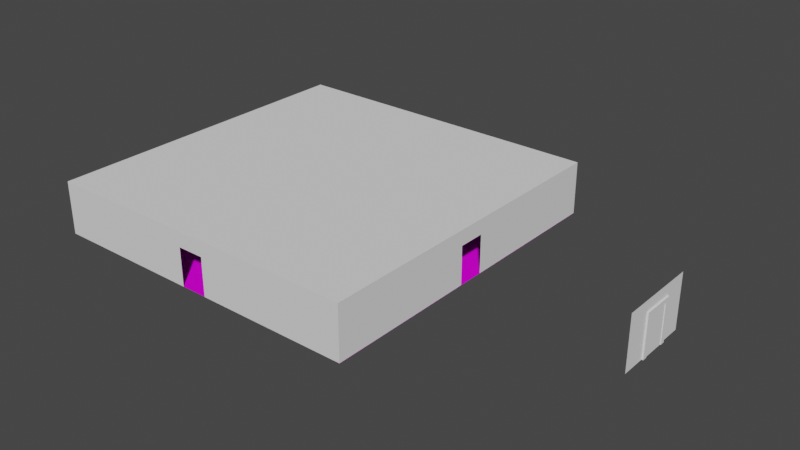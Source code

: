 # Source: template.blend  (saved by Blender 2.93.21; exported with 4.5.12 LTS)
import bpy
from mathutils import Matrix  # noqa: F401  (used for matrix-valued properties, if any)

bpy.ops.wm.read_factory_settings(use_empty=True)
scene = bpy.context.scene
scene.name = 'Scene'

# ---- collections
col_room1 = bpy.data.collections.new('Room1'); scene.collection.children.link(col_room1)
col_template = bpy.data.collections.new('Template'); scene.collection.children.link(col_template)

# ---- images (referenced by path relative to the original .blend; pixels are not part of the script)
import os
ASSET_DIR = os.environ.get("B2B_ASSET_DIR", "")  # directory of the original .blend (textures are referenced by path, not embedded)
HERE = os.path.dirname(os.path.abspath(__file__))  # packed textures are extracted next to this script under _unpacked/

def load_image(name, relpath, width, height, colorspace="sRGB"):
    """Load a texture the original file referenced (path relative to the .blend, or extracted next to this script)."""
    p = next((c for c in (os.path.join(HERE, relpath), os.path.join(ASSET_DIR, relpath)) if relpath and os.path.exists(c)), "")
    if p:
        img = bpy.data.images.load(p, check_existing=True)
        img.name = name
    else:  # same state as the original file: an image datablock whose file is absent (Cycles renders it pink)
        img = bpy.data.images.new(name, width, height)
        img.source = "FILE"
        img.filepath = "//" + (relpath or name)
    img.colorspace_settings.name = colorspace
    return img
img_floor_png = load_image('Floor.png', 'Floor.png', 1024, 1024, 'sRGB')

# ---- materials (node trees are filled in below, after node groups)
mat_materialdoor = bpy.data.materials.new('MaterialDoor')
mat_materialdoor.alpha_threshold = 0.0
mat_materialdoor.use_transparent_shadow = False
mat_materialdoor.line_color = (0.0, 0.0, 0.0, 1.0)

# ---- material node trees
mat_materialdoor.use_nodes = True; mat_materialdoor.node_tree.nodes.clear()
_N = mat_materialdoor.node_tree.nodes; _L = mat_materialdoor.node_tree.links
n0 = _N.new('ShaderNodeOutputMaterial'); n0.name = 'Material Output'; n0.location = (300, 300)
n1 = _N.new('ShaderNodeBsdfPrincipled'); n1.name = 'Principled BSDF'; n1.location = (10, 300)
n1.distribution = 'GGX'
n1.subsurface_method = 'BURLEY'
n1.inputs[2].default_value = 0.4
n1.inputs[3].default_value = 1.45
n1.inputs[27].default_value = (0.0, 0.0, 0.0, 1.0)
n1.inputs[28].default_value = 1.0
n2 = _N.new('ShaderNodeTexImage'); n2.name = 'Image Texture'; n2.location = (-280, 280)
n2.image = img_floor_png
_L.new(n1.outputs[0], n0.inputs[0])
_L.new(n2.outputs[0], n1.inputs[0])
n0.is_active_output = True

# ---- world
world_world = bpy.data.worlds.new('World'); scene.world = world_world
world_world.use_nodes = True; world_world.node_tree.nodes.clear()
_N = world_world.node_tree.nodes; _L = world_world.node_tree.links
n0 = _N.new('ShaderNodeOutputWorld'); n0.name = 'World Output'; n0.location = (300, 300)
n1 = _N.new('ShaderNodeBackground'); n1.name = 'Background'; n1.location = (10, 300)
n1.inputs[0].default_value = (0.05088, 0.05088, 0.05088, 1.0)
_L.new(n1.outputs[0], n0.inputs[0])
n0.is_active_output = True
world_world.color = (0.05088, 0.05088, 0.05088)
world_world.use_sun_shadow = False
world_world.sun_shadow_jitter_overblur = 0.0

# ---- meshes
me_plane_001 = bpy.data.meshes.new('Plane.001')
me_plane_001.from_pydata([(-1.0, -1.0, 0.0), (1.0, -1.0, 0.0), (-1.0, 1.0, 0.0), (1.0, 1.0, 0.0), (-1.0, 0.3333, 0.0), (-1.0, -0.3333, 0.0), (1.0, -0.3333, 0.0), (1.0, 0.3333, 0.0), (-0.4317, -1.0, 0.0), (-0.4317, 1.0, 0.0), (-0.4317, -0.3333, 0.0), (-0.4317, 0.3333, 0.0), (-1.0, -1.0, -25.0), (1.0, -1.0, -25.0), (-1.0, 1.0, -25.0), (1.0, 1.0, -25.0), (-1.0, 0.3333, -25.0), (-1.0, -0.3333, -25.0), (1.0, -0.3333, -25.0), (1.0, 0.3333, -25.0), (-0.4317, -1.0, -25.0), (-0.4317, 1.0, -25.0), (-0.4317, -0.3333, -25.0), (-0.4317, 0.3333, -25.0), (-1.0, -4.167, -15.51), (1.0, -4.167, -15.51), (-1.0, -4.167, -9.493), (1.0, -4.167, -9.493), (-1.0, -4.167, -11.5), (-1.0, -4.167, -13.5), (1.0, -4.167, -13.5), (1.0, -4.167, -11.5), (-0.4317, -4.167, -15.51), (-0.4317, -4.167, -9.493), (-0.4317, -4.167, -13.5), (-0.4317, -4.167, -11.5), (-1.0, 4.167, -15.51), (1.0, 4.167, -15.51), (-1.0, 4.167, -9.493), (1.0, 4.167, -9.493), (-1.0, 4.167, -11.5), (-1.0, 4.167, -13.5), (1.0, 4.167, -13.5), (1.0, 4.167, -11.5), (-0.4317, 4.167, -15.51), (-0.4317, 4.167, -9.493), (-0.4317, 4.167, -13.5), (-0.4317, 4.167, -11.5), (-1.0, -4.167, 0.0), (1.0, -4.167, 0.0), (-1.0, 4.167, 0.0), (1.0, 4.167, 0.0), (-0.4317, -4.167, 0.0), (-0.4317, 4.167, 0.0), (-1.0, -4.167, -25.0), (1.0, -4.167, -25.0), (-1.0, 4.167, -25.0), (1.0, 4.167, -25.0), (-0.4317, -4.167, -25.0), (-0.4317, 4.167, -25.0)], [], [(11, 9, 3, 7), (8, 10, 6, 1), (5, 4, 11, 10), (0, 5, 10, 8), (4, 2, 9, 11), (23, 19, 15, 21), (20, 13, 18, 22), (17, 22, 23, 16), (12, 20, 22, 17), (16, 23, 21, 14), (35, 33, 27, 31), (32, 34, 30, 25), (29, 28, 35, 34), (24, 29, 34, 32), (28, 26, 33, 35), (47, 43, 39, 45), (44, 37, 42, 46), (41, 46, 47, 40), (36, 44, 46, 41), (40, 47, 45, 38), (8, 52, 48, 0), (20, 12, 54, 58), (2, 50, 53, 9), (1, 49, 52, 8), (9, 53, 51, 3), (14, 21, 59, 56), (13, 20, 58, 55), (21, 15, 57, 59), (32, 58, 54, 24), (25, 55, 58, 32), (27, 33, 52, 49), (33, 26, 48, 52), (38, 45, 53, 50), (45, 39, 51, 53), (36, 56, 59, 44), (44, 59, 57, 37)])
_uv = me_plane_001.uv_layers.new(name='UVMap')
_uv.uv.foreach_set('vector', [0.2841, 0.6667, 0.2841, 1.0, 1.0, 1.0, 1.0, 0.6667, 0.2841, 0.0, 0.2841, 0.3333, 1.0, 0.3333, 1.0, 0.0, 0.0, 0.3333, 0.0, 0.6667, 0.2841, 0.6667, 0.2841, 0.3333, 0.0, 0.0, 0.0, 0.3333, 0.2841, 0.3333, 0.2841, 0.0, 0.0, 0.6667, 0.0, 1.0, 0.2841, 1.0, 0.2841, 0.6667, 0.2841, 0.6667, 1.0, 0.6667, 1.0, 1.0, 0.2841, 1.0, 0.2841, 0.0, 1.0, 0.0, 1.0, 0.3333, 0.2841, 0.3333, 0.0, 0.3333, 0.2841, 0.3333, 0.2841, 0.6667, 0.0, 0.6667, 0.0, 0.0, 0.2841, 0.0, 0.2841, 0.3333, 0.0, 0.3333, 0.0, 0.6667, 0.2841, 0.6667, 0.2841, 1.0, 0.0, 1.0, 0.2841, 0.6667, 0.2841, 1.0, 1.0, 1.0, 1.0, 0.6667, 0.2841, 0.0, 0.2841, 0.3333, 1.0, 0.3333, 1.0, 0.0, 0.0, 0.3333, 0.0, 0.6667, 0.2841, 0.6667, 0.2841, 0.3333, 0.0, 0.0, 0.0, 0.3333, 0.2841, 0.3333, 0.2841, 0.0, 0.0, 0.6667, 0.0, 1.0, 0.2841, 1.0, 0.2841, 0.6667, 0.2841, 0.6667, 1.0, 0.6667, 1.0, 1.0, 0.2841, 1.0, 0.2841, 0.0, 1.0, 0.0, 1.0, 0.3333, 0.2841, 0.3333, 0.0, 0.3333, 0.2841, 0.3333, 0.2841, 0.6667, 0.0, 0.6667, 0.0, 0.0, 0.2841, 0.0, 0.2841, 0.3333, 0.0, 0.3333, 0.0, 0.6667, 0.2841, 0.6667, 0.2841, 1.0, 0.0, 1.0, 0.2841, 0.0, 0.2841, 0.0, 0.0, 0.0, 0.0, 0.0, 0.2841, 0.0, 0.0, 0.0, 0.0, 0.0, 0.2841, 0.0, 0.0, 1.0, 0.0, 1.0, 0.2841, 1.0, 0.2841, 1.0, 1.0, 0.0, 1.0, 0.0, 0.2841, 0.0, 0.2841, 0.0, 0.2841, 1.0, 0.2841, 1.0, 1.0, 1.0, 1.0, 1.0, 0.0, 1.0, 0.2841, 1.0, 0.2841, 1.0, 0.0, 1.0, 1.0, 0.0, 0.2841, 0.0, 0.2841, 0.0, 1.0, 0.0, 0.2841, 1.0, 1.0, 1.0, 1.0, 1.0, 0.2841, 1.0, 0.2841, 0.0, 0.2841, 0.0, 0.0, 0.0, 0.0, 0.0, 1.0, 0.0, 1.0, 0.0, 0.2841, 0.0, 0.2841, 0.0, 1.0, 1.0, 0.2841, 1.0, 0.2841, 0.0, 1.0, 0.0, 0.2841, 1.0, 0.0, 1.0, 0.0, 0.0, 0.2841, 0.0, 0.0, 1.0, 0.2841, 1.0, 0.2841, 1.0, 0.0, 1.0, 0.2841, 1.0, 1.0, 1.0, 1.0, 1.0, 0.2841, 1.0, 0.0, 0.0, 0.0, 1.0, 0.2841, 1.0, 0.2841, 0.0, 0.2841, 0.0, 0.2841, 1.0, 1.0, 1.0, 1.0, 0.0])
me_plane_001.use_remesh_fix_poles = True
me_plane_001.use_remesh_preserve_attributes = False
me_plane_001.update()
me_plane_005 = bpy.data.meshes.new('Plane.005')
me_plane_005.from_pydata([(-12.42, -12.5, 0.5), (12.58, -12.5, 0.5), (-12.42, 12.5, 0.5), (12.58, 12.5, 0.5)], [], [(0, 1, 3, 2)])
_uv = me_plane_005.uv_layers.new(name='UVMap')
_uv.uv.foreach_set('vector', [7.486, 7.486, -6.486, 7.486, -6.486, -6.486, 7.486, -6.486])
me_plane_005.materials.append(mat_materialdoor)
me_plane_005.use_remesh_fix_poles = True
me_plane_005.use_remesh_preserve_attributes = False
me_plane_005.update()
me_plane_006 = bpy.data.meshes.new('Plane.006')
me_plane_006.from_pydata([(-12.42, -12.5, 0.5), (12.58, -12.5, 0.5), (-12.42, 12.5, 0.5), (12.58, 12.5, 0.5)], [], [(0, 2, 3, 1)])
_uv = me_plane_006.uv_layers.new(name='UVMap')
_uv.uv.foreach_set('vector', [0.0, 0.0, 0.0, 1.0, 1.0, 1.0, 1.0, 0.0])
me_plane_006.use_remesh_fix_poles = True
me_plane_006.use_remesh_preserve_attributes = False
me_plane_006.update()
me_plane_003 = bpy.data.meshes.new('Plane.003')
me_plane_003.from_pydata([(-1.0, -1.0, 0.0), (1.0, -1.0, 0.0), (-1.0, 1.0, 0.0), (1.0, 1.0, 0.0), (-1.0, 0.3333, 0.0), (-1.0, -0.3333, 0.0), (1.0, -0.3333, 0.0), (1.0, 0.3333, 0.0), (-0.4317, -1.0, 0.0), (-0.4317, 1.0, 0.0), (-0.4317, -0.3333, 0.0), (-0.4317, 0.3333, 0.0)], [], [(11, 7, 3, 9), (8, 1, 6, 10), (5, 10, 11, 4), (0, 8, 10, 5), (4, 11, 9, 2)])
_uv = me_plane_003.uv_layers.new(name='UVMap')
_uv.uv.foreach_set('vector', [0.2841, 0.6667, 1.0, 0.6667, 1.0, 1.0, 0.2841, 1.0, 0.2841, 0.0, 1.0, 0.0, 1.0, 0.3333, 0.2841, 0.3333, 0.0, 0.3333, 0.2841, 0.3333, 0.2841, 0.6667, 0.0, 0.6667, 0.0, 0.0, 0.2841, 0.0, 0.2841, 0.3333, 0.0, 0.3333, 0.0, 0.6667, 0.2841, 0.6667, 0.2841, 1.0, 0.0, 1.0])
me_plane_003.use_remesh_fix_poles = True
me_plane_003.use_remesh_preserve_attributes = False
me_plane_003.update()
me_cube_001 = bpy.data.meshes.new('Cube.001')
me_cube_001.from_pydata([(-1.0, -1.0, -1.0), (-1.0, -1.0, 2.176), (-1.0, 1.0, -1.0), (-1.0, 1.0, 2.176), (1.0, -1.0, -1.0), (1.0, -1.0, 2.176), (1.0, 1.0, -1.0), (1.0, 1.0, 2.176), (-1.0, -1.0, 1.874), (-1.0, 1.0, 1.874), (1.0, 1.0, 1.874), (1.0, -1.0, 1.874), (-1.0, 10.95, -1.0), (-1.0, 10.95, 2.176), (-1.0, 12.95, -1.0), (-1.0, 12.95, 2.176), (1.0, 10.95, -1.0), (1.0, 10.95, 2.176), (1.0, 12.95, -1.0), (1.0, 12.95, 2.176), (-1.0, 10.95, 1.874), (-1.0, 12.95, 1.874), (1.0, 12.95, 1.874), (1.0, 10.95, 1.874)], [], [(8, 1, 3, 9), (10, 23, 17, 7), (10, 7, 5, 11), (11, 5, 1, 8), (2, 6, 4, 0), (7, 3, 1, 5), (4, 11, 8, 0), (6, 10, 11, 4), (2, 9, 10, 6), (0, 8, 9, 2), (20, 13, 15, 21), (21, 15, 19, 22), (22, 19, 17, 23), (9, 20, 23, 10), (14, 18, 16, 12), (19, 15, 13, 17), (16, 23, 20, 12), (18, 22, 23, 16), (14, 21, 22, 18), (12, 20, 21, 14), (3, 13, 20, 9), (3, 7, 17, 13)])
_uv = me_cube_001.uv_layers.new(name='UVMap')
_uv.uv.foreach_set('vector', [0.6067, 0.0, 0.625, 0.0, 0.625, 0.25, 0.6067, 0.25, 0.6067, 0.5, 0.6067, 0.75, 0.625, 0.75, 0.625, 0.5, 0.6067, 0.5, 0.625, 0.5, 0.625, 0.75, 0.6067, 0.75, 0.6067, 0.75, 0.625, 0.75, 0.625, 1.0, 0.6067, 1.0, 0.125, 0.5, 0.375, 0.5, 0.375, 0.75, 0.125, 0.75, 0.625, 0.5, 0.875, 0.5, 0.875, 0.75, 0.625, 0.75, 0.375, 0.75, 0.6067, 0.75, 0.6067, 1.0, 0.375, 1.0, 0.375, 0.5, 0.6067, 0.5, 0.6067, 0.75, 0.375, 0.75, 0.375, 0.25, 0.6067, 0.25, 0.6067, 0.5, 0.375, 0.5, 0.375, 0.0, 0.6067, 0.0, 0.6067, 0.25, 0.375, 0.25, 0.6067, 0.0, 0.625, 0.0, 0.625, 0.25, 0.6067, 0.25, 0.6067, 0.25, 0.625, 0.25, 0.625, 0.5, 0.6067, 0.5, 0.6067, 0.5, 0.625, 0.5, 0.625, 0.75, 0.6067, 0.75, 0.6067, 0.25, 0.6067, 1.0, 0.6067, 0.75, 0.6067, 0.5, 0.125, 0.5, 0.375, 0.5, 0.375, 0.75, 0.125, 0.75, 0.625, 0.5, 0.875, 0.5, 0.875, 0.75, 0.625, 0.75, 0.375, 0.75, 0.6067, 0.75, 0.6067, 1.0, 0.375, 1.0, 0.375, 0.5, 0.6067, 0.5, 0.6067, 0.75, 0.375, 0.75, 0.375, 0.25, 0.6067, 0.25, 0.6067, 0.5, 0.375, 0.5, 0.375, 0.0, 0.6067, 0.0, 0.6067, 0.25, 0.375, 0.25, 0.625, 0.25, 0.625, 0.0, 0.6067, 0.0, 0.6067, 0.25, 0.625, 0.25, 0.625, 0.5, 0.625, 0.75, 0.625, 0.0])
me_cube_001.use_remesh_fix_poles = True
me_cube_001.use_remesh_preserve_attributes = False
me_cube_001.update()
me_cube_002 = bpy.data.meshes.new('Cube.002')
me_cube_002.from_pydata([(-0.5102, 1.0, -1.0), (0.5102, 1.0, -1.0), (-0.5102, 1.0, 1.874), (0.5102, 1.0, 1.874), (-0.5102, 10.95, -1.0), (0.5102, 10.95, -1.0), (-0.5102, 10.95, 1.874), (0.5102, 10.95, 1.874)], [], [(0, 2, 6, 4), (1, 3, 7, 5), (6, 2, 3, 7), (7, 6, 4, 5), (4, 5, 1, 0), (0, 1, 3, 2)])
_uv = me_cube_002.uv_layers.new(name='UVMap')
_uv.uv.foreach_set('vector', [0.375, 0.25, 0.6067, 0.25, 0.6067, 1.0, 0.375, 1.0, 0.375, 0.5, 0.6067, 0.5, 0.6067, 0.75, 0.375, 0.75, 0.6067, 1.0, 0.6067, 0.25, 0.6067, 0.5, 0.6067, 0.75, 0.6067, 0.75, 0.6067, 1.0, 0.375, 1.0, 0.375, 0.75, 0.375, 1.0, 0.375, 0.75, 0.375, 0.5, 0.375, 0.25, 0.375, 0.25, 0.375, 0.5, 0.6067, 0.5, 0.6067, 0.25])
me_cube_002.use_remesh_fix_poles = True
me_cube_002.use_remesh_preserve_attributes = False
me_cube_002.update()

# ---- objects
ob_wall = bpy.data.objects.new('Wall', me_plane_001)
ob_floor = bpy.data.objects.new('Floor', me_plane_005)
ob_ceil = bpy.data.objects.new('Ceil', me_plane_006)
ob_walldoor = bpy.data.objects.new('WallDoor', me_plane_003)
ob_doorframe = bpy.data.objects.new('DoorFrame', me_cube_001)
ob_door = bpy.data.objects.new('Door', me_cube_002)

# ---- transforms, parenting, visibility, modifiers, constraints
ob_wall.location = (25.0, 0.0, 2.0)
ob_wall.rotation_euler = (-0.0, 1.571, 0.0)
ob_wall.scale = (2.0, 3.0, 1.0)
ob_floor.location = (12.43, 0.0, -0.4807)
ob_ceil.location = (12.43, 0.0, 3.5)
ob_walldoor.location = (38.03, 0.0, 2.0)
ob_walldoor.rotation_euler = (-0.0, 1.571, 0.0)
ob_walldoor.scale = (2.0, 3.0, 1.0)
ob_doorframe.location = (38.04, -0.9713, 1.0)
ob_doorframe.scale = (0.1052, 0.1752, 1.0)
ob_door.location = (38.04, -0.9713, 1.0)
ob_door.scale = (0.1052, 0.1752, 1.0)

# ---- collection membership
col_room1.objects.link(ob_wall)
col_room1.objects.link(ob_floor)
col_room1.objects.link(ob_ceil)
col_template.objects.link(ob_walldoor)
col_template.objects.link(ob_doorframe)
col_template.objects.link(ob_door)

# ---- scene / render settings (as saved in the file)
scene.frame_start = 1; scene.frame_end = 250; scene.frame_set(1)
scene.render.engine = 'BLENDER_EEVEE_NEXT'
scene.cycles.use_denoising = False
scene.cycles.samples = 128
scene.cycles.sampling_pattern = 'TABULATED_SOBOL'
scene.cycles.use_adaptive_sampling = False
scene.cycles.use_light_tree = False
scene.view_settings.view_transform = 'Filmic'
bpy.context.view_layer.update()

# ---- added for rendering (the .blend has no active camera and no usable light): camera, sun
cam_auto = bpy.data.cameras.new('AutoCamera')
cam_auto.lens = 50.0
cam_auto.sensor_width = 36.0
cam_auto.clip_end = 1000.0
ob_auto_camera = bpy.data.objects.new('AutoCamera', cam_auto)
scene.collection.objects.link(ob_auto_camera)
ob_auto_camera.location = (61.4298, -50.8298, 35.8867)
ob_auto_camera.rotation_euler = (1.09748, -7.21219e-08, 0.694738)
scene.camera = ob_auto_camera
light_auto_sun = bpy.data.lights.new('AutoSun', 'SUN')
light_auto_sun.energy = 3.0
light_auto_sun.angle = 0.0523599
ob_auto_sun = bpy.data.objects.new('AutoSun', light_auto_sun)
scene.collection.objects.link(ob_auto_sun)
ob_auto_sun.rotation_euler = (0.872665, 0.174533, 0.523599)
bpy.context.view_layer.update()
